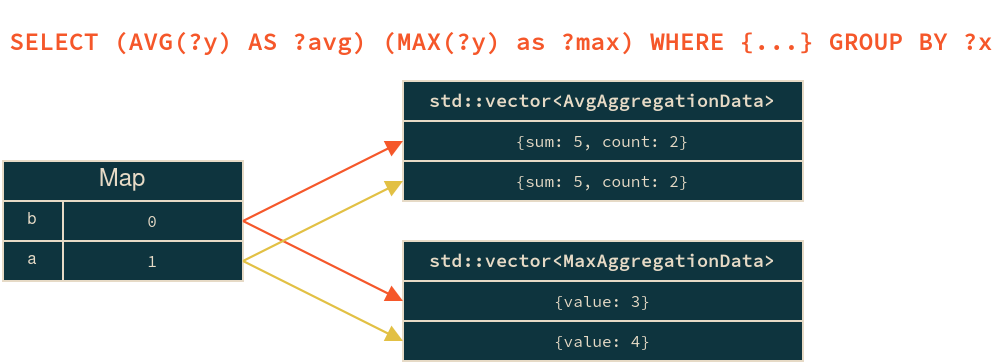

The diagram above was exported from draw.io. Its source (the exported page's mxGraphModel, read from the mxfile embedded in the PNG):
<mxGraphModel dx="1277" dy="666" grid="1" gridSize="10" guides="1" tooltips="1" connect="1" arrows="1" fold="1" page="1" pageScale="1" pageWidth="850" pageHeight="1100" math="1" shadow="0">
  <root>
    <mxCell id="0" />
    <mxCell id="1" parent="0" />
    <mxCell id="2" value="&lt;div align=&quot;left&quot;&gt;&lt;font color=&quot;#f5572a&quot;&gt;SELECT (AVG(?y) AS ?avg) (MAX(?y) as ?max) WHERE {...} GROUP BY ?x&lt;/font&gt;&lt;br&gt;&lt;/div&gt;" style="text;html=1;align=center;verticalAlign=middle;whiteSpace=wrap;rounded=0;fontStyle=1;fontFamily=Source Code Pro;fontSource=https%3A%2F%2Ffonts.googleapis.com%2Fcss%3Ffamily%3DSource%2BCode%2BPro;" vertex="1" parent="1">
      <mxGeometry x="79" y="920" width="501" height="40" as="geometry" />
    </mxCell>
    <mxCell id="3" value="Map" style="rounded=0;whiteSpace=wrap;html=1;fontColor=#E6DAC6;strokeColor=#E6DAC6;fillColor=#0E343E;fontSize=12;" vertex="1" parent="1">
      <mxGeometry x="80" y="1000" width="120" height="20" as="geometry" />
    </mxCell>
    <mxCell id="4" value="&lt;font color=&quot;#e6dac6&quot; style=&quot;font-size: 8px;&quot;&gt;b&lt;/font&gt;" style="rounded=0;whiteSpace=wrap;html=1;strokeColor=#E6DAC6;fillColor=#0E343E;verticalAlign=middle;fontSize=8;" vertex="1" parent="1">
      <mxGeometry x="80" y="1020" width="30" height="20" as="geometry" />
    </mxCell>
    <mxCell id="5" value="0" style="rounded=0;whiteSpace=wrap;html=1;strokeColor=#E6DAC6;fillColor=#0E343E;fontFamily=Source Code Pro;fontSource=https%3A%2F%2Ffonts.googleapis.com%2Fcss%3Ffamily%3DSource%2BCode%2BPro;fontColor=#E6DAC6;verticalAlign=middle;fontSize=8;" vertex="1" parent="1">
      <mxGeometry x="110" y="1020" width="90" height="20" as="geometry" />
    </mxCell>
    <mxCell id="6" value="1" style="rounded=0;whiteSpace=wrap;html=1;strokeColor=#E6DAC6;fillColor=#0E343E;fontFamily=Source Code Pro;fontSource=https%3A%2F%2Ffonts.googleapis.com%2Fcss%3Ffamily%3DSource%2BCode%2BPro;fontColor=#E6DAC6;verticalAlign=middle;fontSize=8;" vertex="1" parent="1">
      <mxGeometry x="110" y="1040" width="90" height="20" as="geometry" />
    </mxCell>
    <mxCell id="7" value="a" style="rounded=0;whiteSpace=wrap;html=1;strokeColor=#E6DAC6;fillColor=#0E343E;verticalAlign=middle;fontSize=8;fontColor=#E6DAC6;" vertex="1" parent="1">
      <mxGeometry x="80" y="1040" width="30" height="20" as="geometry" />
    </mxCell>
    <mxCell id="8" value="&lt;font data-font-src=&quot;https://fonts.googleapis.com/css?family=Source+Code+Pro&quot; face=&quot;Source Code Pro&quot; style=&quot;font-size: 9px;&quot;&gt;std::vector&amp;lt;AvgAggregationData&amp;gt;&lt;/font&gt;" style="rounded=0;whiteSpace=wrap;html=1;fontColor=#E6DAC6;strokeColor=#E6DAC6;fillColor=#0E343E;fontSize=9;fontStyle=1" vertex="1" parent="1">
      <mxGeometry x="280" y="960" width="200" height="20" as="geometry" />
    </mxCell>
    <mxCell id="9" value="&lt;font data-font-src=&quot;https://fonts.googleapis.com/css?family=Source+Code+Pro&quot; face=&quot;Source Code Pro&quot; style=&quot;font-size: 9px;&quot;&gt;std::vector&amp;lt;MaxAggregationData&amp;gt;&lt;/font&gt;" style="rounded=0;whiteSpace=wrap;html=1;fontColor=#E6DAC6;strokeColor=#E6DAC6;fillColor=#0E343E;fontSize=9;fontStyle=1" vertex="1" parent="1">
      <mxGeometry x="280" y="1040" width="200" height="20" as="geometry" />
    </mxCell>
    <mxCell id="10" value="{sum: 5, count: 2}" style="rounded=0;whiteSpace=wrap;html=1;strokeColor=#E6DAC6;fillColor=#0E343E;fontFamily=Source Code Pro;fontSource=https%3A%2F%2Ffonts.googleapis.com%2Fcss%3Ffamily%3DSource%2BCode%2BPro;fontColor=#E6DAC6;verticalAlign=middle;fontSize=8;" vertex="1" parent="1">
      <mxGeometry x="280" y="980" width="200" height="20" as="geometry" />
    </mxCell>
    <mxCell id="11" value="{sum: 5, count: 2}" style="rounded=0;whiteSpace=wrap;html=1;strokeColor=#E6DAC6;fillColor=#0E343E;fontFamily=Source Code Pro;fontSource=https%3A%2F%2Ffonts.googleapis.com%2Fcss%3Ffamily%3DSource%2BCode%2BPro;fontColor=#E6DAC6;verticalAlign=middle;fontSize=8;" vertex="1" parent="1">
      <mxGeometry x="280" y="1000" width="200" height="20" as="geometry" />
    </mxCell>
    <mxCell id="12" value="{value: 3}" style="rounded=0;whiteSpace=wrap;html=1;strokeColor=#E6DAC6;fillColor=#0E343E;fontFamily=Source Code Pro;fontSource=https%3A%2F%2Ffonts.googleapis.com%2Fcss%3Ffamily%3DSource%2BCode%2BPro;fontColor=#E6DAC6;verticalAlign=middle;fontSize=8;" vertex="1" parent="1">
      <mxGeometry x="280" y="1060" width="200" height="20" as="geometry" />
    </mxCell>
    <mxCell id="13" value="{value: 4}" style="rounded=0;whiteSpace=wrap;html=1;strokeColor=#E6DAC6;fillColor=#0E343E;fontFamily=Source Code Pro;fontSource=https%3A%2F%2Ffonts.googleapis.com%2Fcss%3Ffamily%3DSource%2BCode%2BPro;fontColor=#E6DAC6;verticalAlign=middle;fontSize=8;" vertex="1" parent="1">
      <mxGeometry x="280" y="1080" width="200" height="20" as="geometry" />
    </mxCell>
    <mxCell id="14" value="" style="endArrow=block;html=1;rounded=0;exitX=1;exitY=0.5;exitDx=0;exitDy=0;entryX=0;entryY=0.5;entryDx=0;entryDy=0;endFill=1;strokeColor=#F5572A;" edge="1" source="5" target="10" parent="1">
      <mxGeometry width="50" height="50" relative="1" as="geometry">
        <mxPoint x="360" y="960" as="sourcePoint" />
        <mxPoint x="410" y="910" as="targetPoint" />
      </mxGeometry>
    </mxCell>
    <mxCell id="15" value="" style="endArrow=block;html=1;rounded=0;entryX=0;entryY=0.5;entryDx=0;entryDy=0;endFill=1;strokeColor=#F5572A;exitX=1;exitY=0.5;exitDx=0;exitDy=0;" edge="1" source="5" target="12" parent="1">
      <mxGeometry width="50" height="50" relative="1" as="geometry">
        <mxPoint x="200" y="1040" as="sourcePoint" />
        <mxPoint x="410" y="910" as="targetPoint" />
      </mxGeometry>
    </mxCell>
    <mxCell id="16" value="" style="endArrow=block;html=1;rounded=0;exitX=1;exitY=0.5;exitDx=0;exitDy=0;entryX=0;entryY=0.5;entryDx=0;entryDy=0;endFill=1;strokeColor=#E2C044;" edge="1" source="6" target="11" parent="1">
      <mxGeometry width="50" height="50" relative="1" as="geometry">
        <mxPoint x="360" y="960" as="sourcePoint" />
        <mxPoint x="410" y="910" as="targetPoint" />
      </mxGeometry>
    </mxCell>
    <mxCell id="17" value="" style="endArrow=block;html=1;rounded=0;exitX=1;exitY=0.5;exitDx=0;exitDy=0;entryX=0;entryY=0.5;entryDx=0;entryDy=0;endFill=1;strokeColor=#E2C044;" edge="1" source="6" target="13" parent="1">
      <mxGeometry width="50" height="50" relative="1" as="geometry">
        <mxPoint x="360" y="960" as="sourcePoint" />
        <mxPoint x="410" y="910" as="targetPoint" />
      </mxGeometry>
    </mxCell>
  </root>
</mxGraphModel>